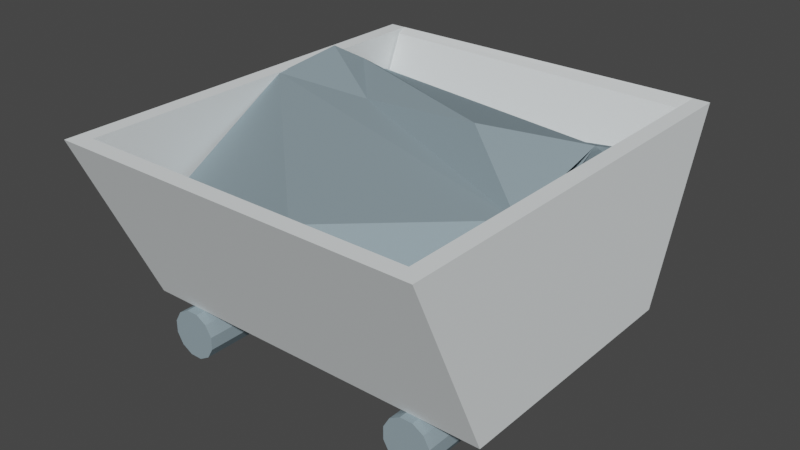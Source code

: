 # Source: minecart_coal.blend  (saved by Blender 3.3.6; exported with 4.5.12 LTS)
import bpy
from mathutils import Matrix  # noqa: F401  (used for matrix-valued properties, if any)

bpy.ops.wm.read_factory_settings(use_empty=True)
scene = bpy.context.scene
scene.name = 'Scene'

# ---- collections
col_collection = bpy.data.collections.new('Collection'); scene.collection.children.link(col_collection)

# ---- materials (node trees are filled in below, after node groups)
mat_mat15 = bpy.data.materials.new('mat15')
mat_mat15.use_transparent_shadow = False
mat_mat15.diffuse_color = (0.81, 0.85, 0.86, 1.0)
mat_mat15.roughness = 1.0
mat_mat17 = bpy.data.materials.new('mat17')
mat_mat17.use_transparent_shadow = False
mat_mat17.diffuse_color = (0.27, 0.35, 0.39, 1.0)
mat_mat17.roughness = 1.0

# ---- material node trees
mat_mat15.use_nodes = True; mat_mat15.node_tree.nodes.clear()
_N = mat_mat15.node_tree.nodes; _L = mat_mat15.node_tree.links
n0 = _N.new('ShaderNodeBsdfPrincipled'); n0.name = 'Principled BSDF'; n0.location = (1200, 0)
n0.distribution = 'GGX'
n0.subsurface_method = 'RANDOM_WALK_SKIN'
n0.inputs[0].default_value = (0.81, 0.85, 0.86, 1.0)
n0.inputs[2].default_value = 1.0
n0.inputs[3].default_value = 1.45
n0.inputs[13].default_value = 0.0
n0.inputs[27].default_value = (0.0, 0.0, 0.0, 1.0)
n0.inputs[28].default_value = 1.0
n1 = _N.new('ShaderNodeOutputMaterial'); n1.name = 'Material Output'; n1.location = (1500, 0)
_L.new(n0.outputs[0], n1.inputs[0])
n1.is_active_output = True
mat_mat17.use_nodes = True; mat_mat17.node_tree.nodes.clear()
_N = mat_mat17.node_tree.nodes; _L = mat_mat17.node_tree.links
n0 = _N.new('ShaderNodeBsdfPrincipled'); n0.name = 'Principled BSDF'; n0.location = (1200, 0)
n0.distribution = 'GGX'
n0.subsurface_method = 'RANDOM_WALK_SKIN'
n0.inputs[0].default_value = (0.27, 0.35, 0.39, 1.0)
n0.inputs[2].default_value = 1.0
n0.inputs[3].default_value = 1.45
n0.inputs[13].default_value = 0.0
n0.inputs[27].default_value = (0.0, 0.0, 0.0, 1.0)
n0.inputs[28].default_value = 1.0
n1 = _N.new('ShaderNodeOutputMaterial'); n1.name = 'Material Output'; n1.location = (1500, 0)
_L.new(n0.outputs[0], n1.inputs[0])
n1.is_active_output = True

# ---- world
world_world = bpy.data.worlds.new('World'); scene.world = world_world
world_world.use_nodes = True; world_world.node_tree.nodes.clear()
_N = world_world.node_tree.nodes; _L = world_world.node_tree.links
n0 = _N.new('ShaderNodeOutputWorld'); n0.name = 'World Output'; n0.location = (300, 300)
n1 = _N.new('ShaderNodeBackground'); n1.name = 'Background'; n1.location = (10, 300)
n1.inputs[0].default_value = (0.05088, 0.05088, 0.05088, 1.0)
_L.new(n1.outputs[0], n0.inputs[0])
n0.is_active_output = True
world_world.color = (0.05088, 0.05088, 0.05088)
world_world.use_sun_shadow = False
world_world.sun_shadow_jitter_overblur = 0.0

# ---- meshes
me_group665096267 = bpy.data.meshes.new('group665096267')
me_group665096267.from_pydata([(-0.1865, -0.05041, 0.1854), (-0.1865, -0.05041, 0.1654), (-0.1865, 0.1696, 0.2654), (-0.1865, 0.1696, 0.2854), (0.2235, -0.05041, 0.1854), (0.2235, 0.1696, 0.2854), (0.2235, 0.1696, 0.2654), (0.2235, -0.05041, 0.1654), (-0.1865, 0.1696, 0.2854), (-0.1865, -0.05041, 0.1854), (-0.2065, -0.05041, 0.1854), (-0.2065, 0.1696, 0.2854), (-0.1865, 0.1696, -0.2246), (-0.2065, 0.1696, -0.2246), (-0.2065, -0.05041, -0.1346), (-0.1865, -0.05041, -0.1346), (0.03327, 0.09538, -0.1753), (-0.1069, 0.1073, -0.1716), (0.2321, 0.07649, -0.1509), (0.1539, 0.03801, 0.01357), (-0.1463, 0.002543, -0.1358), (0.1559, 0.009653, 0.05081), (-0.1522, -0.01126, -0.1641), (0.1599, 0.008156, 0.09904), (-0.1815, -0.02203, -0.0718), (0.1438, 0.04833, 0.1284), (-0.1526, 0.03153, 0.0123), (0.2253, 0.06979, 0.2253), (-0.1732, 0.06309, 0.2152), (0.08559, 0.1605, 0.2622), (-0.1879, 0.1681, 0.002585), (0.2266, 0.1547, 0.1189), (-0.1844, 0.1791, -0.08868), (-0.06519, 0.1607, -0.01293), (-0.1567, 0.1636, -0.1101), (0.13, 0.2024, 0.05277), (-0.1993, 0.1206, -0.1928), (0.2184, 0.1768, -0.02617), (0.2232, 0.1157, -0.1835), (-0.1827, 0.004205, 0.2064), (0.2235, -0.05041, 0.1854), (0.2235, 0.1696, 0.2854), (0.2435, 0.1696, 0.2854), (0.2435, -0.05041, 0.1854), (0.2235, -0.05041, -0.1346), (0.2435, -0.05041, -0.1346), (0.2435, 0.1696, -0.2246), (0.2235, 0.1696, -0.2246), (0.1715, -0.05041, -0.1444), (0.1849, -0.05817, -0.1444), (0.1849, -0.05817, 0.1956), (0.1715, -0.05041, 0.1956), (0.1927, -0.07162, -0.1444), (0.1927, -0.07162, 0.1956), (0.1927, -0.08715, -0.1444), (0.1927, -0.08715, 0.1956), (0.1849, -0.1006, -0.1444), (0.1849, -0.1006, 0.1956), (0.1715, -0.1084, -0.1444), (0.1715, -0.1084, 0.1956), (0.1559, -0.1084, -0.1444), (0.1559, -0.1084, 0.1956), (0.1425, -0.1006, -0.1444), (0.1425, -0.1006, 0.1956), (0.1347, -0.08715, -0.1444), (0.1347, -0.08715, 0.1956), (0.1347, -0.07162, -0.1444), (0.1347, -0.07162, 0.1956), (0.1425, -0.05817, -0.1444), (0.1425, -0.05817, 0.1956), (0.1559, -0.05041, -0.1444), (0.1559, -0.05041, 0.1956), (0.2235, -0.05041, -0.1346), (0.2263, 0.1638, -0.2011), (0.2235, 0.1696, -0.2246), (-0.1865, -0.05041, -0.1346), (-0.1865, 0.1696, -0.2246), (-0.1836, 0.1652, -0.2105), (-0.1865, -0.05312, -0.1165), (0.2234, -0.05454, -0.1072), (-0.1361, -0.05041, -0.1427), (-0.1226, -0.05817, -0.1427), (-0.1226, -0.05817, 0.1973), (-0.1361, -0.05041, 0.1973), (-0.1148, -0.07162, -0.1427), (-0.1148, -0.07162, 0.1973), (-0.1148, -0.08715, -0.1427), (-0.1148, -0.08715, 0.1973), (-0.1226, -0.1006, -0.1427), (-0.1226, -0.1006, 0.1973), (-0.1361, -0.1084, -0.1427), (-0.1361, -0.1084, 0.1973), (-0.1516, -0.1084, -0.1427), (-0.1516, -0.1084, 0.1973), (-0.165, -0.1006, -0.1427), (-0.165, -0.1006, 0.1973), (-0.1728, -0.08715, -0.1427), (-0.1728, -0.08715, 0.1973), (-0.1728, -0.07162, -0.1427), (-0.1728, -0.07162, 0.1973), (-0.165, -0.05817, -0.1427), (-0.165, -0.05817, 0.1973), (-0.1516, -0.05041, -0.1427), (-0.1516, -0.05041, 0.1973), (0.2235, -0.05041, 0.1654), (-0.1865, -0.05041, 0.1654), (-0.1765, 0.01959, 0.1954), (0.2335, 0.01959, 0.1954), (0.2235, -0.05041, -0.1146), (0.2235, 0.01959, -0.1446), (-0.1865, 0.01959, -0.1446), (-0.1865, -0.05041, -0.1146)], [], [(2, 1, 0), (3, 2, 0), (6, 5, 4), (7, 6, 4), (7, 4, 0), (1, 7, 0), (6, 2, 3), (5, 6, 3), (5, 3, 0), (4, 5, 0), (6, 7, 1), (2, 6, 1), (10, 9, 8), (11, 10, 8), (14, 13, 12), (15, 14, 12), (15, 12, 8), (9, 15, 8), (14, 10, 11), (13, 14, 11), (13, 11, 8), (12, 13, 8), (14, 15, 9), (10, 14, 9), (18, 17, 16), (18, 19, 17), (19, 21, 20), (21, 23, 22), (23, 25, 24), (25, 27, 26), (27, 29, 28), (29, 31, 30), (33, 32, 30), (33, 35, 34), (35, 37, 36), (37, 38, 16), (16, 17, 36), (30, 31, 33), (27, 39, 26), (28, 39, 27), (26, 39, 28), (30, 28, 29), (26, 28, 30), (31, 29, 27), (31, 27, 25), (18, 38, 37), (19, 18, 37), (21, 19, 37), (23, 21, 37), (25, 23, 37), (35, 33, 31), (37, 35, 31), (25, 37, 31), (25, 26, 24), (24, 26, 30), (24, 30, 32), (23, 24, 22), (22, 24, 32), (34, 32, 33), (22, 32, 34), (21, 22, 20), (20, 22, 34), (36, 34, 35), (20, 34, 36), (19, 20, 17), (17, 20, 36), (16, 36, 37), (16, 38, 18), (42, 41, 40), (43, 42, 40), (46, 45, 44), (47, 46, 44), (47, 44, 40), (41, 47, 40), (46, 42, 43), (45, 46, 43), (45, 43, 40), (44, 45, 40), (46, 47, 41), (42, 46, 41), (50, 49, 48), (51, 50, 48), (53, 52, 49), (50, 53, 49), (55, 54, 52), (53, 55, 52), (57, 56, 54), (55, 57, 54), (59, 58, 56), (57, 59, 56), (61, 60, 58), (59, 61, 58), (63, 62, 60), (61, 63, 60), (65, 64, 62), (63, 65, 62), (67, 66, 64), (65, 67, 64), (69, 68, 66), (67, 69, 66), (71, 70, 68), (69, 71, 68), (51, 48, 70), (71, 51, 70), (68, 70, 48), (66, 68, 48), (64, 66, 48), (62, 64, 48), (60, 62, 48), (58, 60, 48), (56, 58, 48), (54, 56, 48), (52, 54, 48), (49, 52, 48), (50, 51, 71), (53, 50, 71), (55, 53, 71), (57, 55, 71), (59, 57, 71), (61, 59, 71), (63, 61, 71), (65, 63, 71), (67, 65, 71), (69, 67, 71), (74, 73, 72), (77, 76, 75), (78, 75, 72), (79, 78, 72), (77, 73, 74), (76, 77, 74), (76, 74, 72), (75, 76, 72), (77, 78, 79), (73, 77, 79), (73, 79, 72), (75, 78, 77), (82, 81, 80), (83, 82, 80), (85, 84, 81), (82, 85, 81), (87, 86, 84), (85, 87, 84), (89, 88, 86), (87, 89, 86), (91, 90, 88), (89, 91, 88), (93, 92, 90), (91, 93, 90), (95, 94, 92), (93, 95, 92), (97, 96, 94), (95, 97, 94), (99, 98, 96), (97, 99, 96), (101, 100, 98), (99, 101, 98), (103, 102, 100), (101, 103, 100), (83, 80, 102), (103, 83, 102), (100, 102, 80), (98, 100, 80), (96, 98, 80), (94, 96, 80), (92, 94, 80), (90, 92, 80), (88, 90, 80), (86, 88, 80), (84, 86, 80), (81, 84, 80), (82, 83, 103), (85, 82, 103), (87, 85, 103), (89, 87, 103), (91, 89, 103), (93, 91, 103), (95, 93, 103), (97, 95, 103), (99, 97, 103), (101, 99, 103), (106, 105, 104), (107, 106, 104), (110, 109, 108), (111, 110, 108), (111, 108, 104), (105, 111, 104), (110, 106, 107), (109, 110, 107), (108, 109, 104), (110, 111, 105), (109, 107, 104), (105, 106, 110)])
me_group665096267.polygons.foreach_set('material_index', [0, 0, 0, 0, 0, 0, 0, 0, 0, 0, 0, 0, 0, 0, 0, 0, 0, 0, 0, 0, 0, 0, 0, 0, 1, 1, 1, 1, 1, 1, 1, 1, 1, 1, 1, 1, 1, 1, 1, 1, 1, 1, 1, 1, 1, 1, 1, 1, 1, 1, 1, 1, 1, 1, 1, 1, 1, 1, 1, 1, 1, 1, 1, 1, 1, 1, 1, 1, 0, 0, 0, 0, 0, 0, 0, 0, 0, 0, 0, 0, 1, 1, 1, 1, 1, 1, 1, 1, 1, 1, 1, 1, 1, 1, 1, 1, 1, 1, 1, 1, 1, 1, 1, 1, 1, 1, 1, 1, 1, 1, 1, 1, 1, 1, 1, 1, 1, 1, 1, 1, 1, 1, 1, 1, 0, 0, 0, 0, 0, 0, 0, 0, 0, 0, 0, 0, 1, 1, 1, 1, 1, 1, 1, 1, 1, 1, 1, 1, 1, 1, 1, 1, 1, 1, 1, 1, 1, 1, 1, 1, 1, 1, 1, 1, 1, 1, 1, 1, 1, 1, 1, 1, 1, 1, 1, 1, 1, 1, 1, 1, 0, 0, 0, 0, 0, 0, 0, 0, 0, 0, 0, 0])
_uv = me_group665096267.uv_layers.new(name='UVMap')
_uv.uv.foreach_set('vector', [0.3974, 0.5668, 0.4078, 0.5608, 0.407, 0.5602, 0.3966, 0.5662, 0.3974, 0.5668, 0.407, 0.5602, 0.6026, 0.5668, 0.6034, 0.5662, 0.593, 0.5602, 0.5922, 0.5608, 0.6026, 0.5668, 0.593, 0.5602, 0.5294, 0.4644, 0.5304, 0.4641, 0.5235, 0.4448, 0.5225, 0.4451, 0.5294, 0.4644, 0.5235, 0.4448, 0.4659, 0.4627, 0.4728, 0.4434, 0.4718, 0.4431, 0.4649, 0.4624, 0.4659, 0.4627, 0.4718, 0.4431, 0.6242, 0.5135, 0.6302, 0.4939, 0.6187, 0.4903, 0.6127, 0.5099, 0.6242, 0.5135, 0.6187, 0.4903, 0.3762, 0.5134, 0.3877, 0.5098, 0.3817, 0.4902, 0.3702, 0.4938, 0.3762, 0.5134, 0.3817, 0.4902, 0.619, 0.4894, 0.6187, 0.4903, 0.6302, 0.4939, 0.6305, 0.4929, 0.619, 0.4894, 0.6302, 0.4939, 0.403, 0.5054, 0.3928, 0.5115, 0.3934, 0.5124, 0.4036, 0.5063, 0.403, 0.5054, 0.3934, 0.5124, 0.58, 0.5695, 0.5827, 0.581, 0.6034, 0.5662, 0.593, 0.5602, 0.58, 0.5695, 0.6034, 0.5662, 0.42, 0.5695, 0.407, 0.5602, 0.3966, 0.5662, 0.4173, 0.581, 0.42, 0.5695, 0.3966, 0.5662, 0.4962, 0.4507, 0.4721, 0.4421, 0.4718, 0.4431, 0.4958, 0.4517, 0.4962, 0.4507, 0.4718, 0.4431, 0.5081, 0.4492, 0.5084, 0.4501, 0.5235, 0.4448, 0.5231, 0.4438, 0.5081, 0.4492, 0.5235, 0.4448, 0.5027, 0.4636, 0.4952, 0.4483, 0.4978, 0.4549, 0.4815, 0.4744, 0.4873, 0.4672, 0.4727, 0.4598, 0.4714, 0.5329, 0.4735, 0.5318, 0.459, 0.5215, 0.5224, 0.4741, 0.5247, 0.4735, 0.507, 0.4632, 0.6082, 0.4794, 0.6108, 0.479, 0.6045, 0.4606, 0.5552, 0.455, 0.5609, 0.4579, 0.5462, 0.4419, 0.6186, 0.5131, 0.6254, 0.5079, 0.6242, 0.4939, 0.469, 0.4523, 0.4734, 0.4614, 0.4859, 0.4438, 0.5033, 0.4505, 0.5092, 0.4466, 0.505, 0.4446, 0.5071, 0.5016, 0.5006, 0.5098, 0.5134, 0.4992, 0.4377, 0.4602, 0.441, 0.4653, 0.4534, 0.4463, 0.4327, 0.4776, 0.441, 0.479, 0.4424, 0.4696, 0.4786, 0.4627, 0.4756, 0.4563, 0.4725, 0.4527, 0.4784, 0.4403, 0.4664, 0.4582, 0.4772, 0.4464, 0.5262, 0.4847, 0.5182, 0.4656, 0.5096, 0.4706, 0.6212, 0.5073, 0.6187, 0.5057, 0.6134, 0.5257, 0.4117, 0.5577, 0.4046, 0.5508, 0.4025, 0.5529, 0.5205, 0.5152, 0.5096, 0.5103, 0.5032, 0.5227, 0.3839, 0.5261, 0.3775, 0.518, 0.378, 0.5299, 0.584, 0.4627, 0.5851, 0.4527, 0.5787, 0.4583, 0.501, 0.5722, 0.5065, 0.5682, 0.5008, 0.5654, 0.5966, 0.561, 0.5969, 0.5636, 0.6046, 0.5601, 0.5966, 0.5428, 0.5915, 0.5506, 0.5995, 0.5502, 0.5058, 0.5759, 0.5039, 0.5773, 0.5024, 0.585, 0.5574, 0.5727, 0.5551, 0.5735, 0.5544, 0.5832, 0.6162, 0.518, 0.6136, 0.5183, 0.6171, 0.5287, 0.5713, 0.553, 0.5769, 0.544, 0.5654, 0.5552, 0.5185, 0.435, 0.5175, 0.429, 0.5118, 0.4318, 0.5427, 0.5579, 0.5372, 0.5671, 0.5441, 0.5645, 0.5935, 0.461, 0.5882, 0.446, 0.5833, 0.4445, 0.5371, 0.6064, 0.5341, 0.6106, 0.5378, 0.6166, 0.4102, 0.5623, 0.4013, 0.5673, 0.4045, 0.5706, 0.5218, 0.4779, 0.5079, 0.4648, 0.5041, 0.4678, 0.3933, 0.5337, 0.3909, 0.5294, 0.3832, 0.5359, 0.4639, 0.4159, 0.463, 0.4141, 0.4582, 0.4193, 0.3879, 0.5036, 0.3776, 0.5052, 0.3791, 0.5064, 0.4231, 0.4467, 0.4344, 0.4316, 0.4328, 0.4318, 0.5384, 0.6038, 0.5369, 0.6035, 0.5414, 0.6114, 0.4241, 0.4377, 0.4193, 0.4396, 0.4109, 0.4539, 0.5567, 0.5958, 0.5601, 0.6032, 0.563, 0.599, 0.4423, 0.5543, 0.431, 0.5418, 0.4278, 0.5467, 0.4042, 0.5242, 0.4079, 0.5196, 0.4009, 0.5208, 0.415, 0.4588, 0.4147, 0.447, 0.4067, 0.4682, 0.4238, 0.5114, 0.4278, 0.52, 0.4303, 0.5191, 0.6239, 0.5144, 0.6242, 0.5135, 0.6127, 0.5099, 0.6124, 0.5109, 0.6239, 0.5144, 0.6127, 0.5099, 0.4044, 0.5308, 0.4146, 0.5247, 0.4141, 0.5239, 0.4039, 0.53, 0.4044, 0.5308, 0.4141, 0.5239, 0.4173, 0.581, 0.42, 0.5695, 0.407, 0.5602, 0.3966, 0.5662, 0.4173, 0.581, 0.407, 0.5602, 0.5827, 0.581, 0.6034, 0.5662, 0.593, 0.5602, 0.58, 0.5695, 0.5827, 0.581, 0.593, 0.5602, 0.5156, 0.4704, 0.5307, 0.465, 0.5304, 0.4641, 0.5153, 0.4695, 0.5156, 0.4704, 0.5304, 0.4641, 0.4886, 0.4719, 0.4889, 0.471, 0.4649, 0.4624, 0.4646, 0.4633, 0.4886, 0.4719, 0.4649, 0.4624, 0.5012, 0.4158, 0.5159, 0.4243, 0.5163, 0.4237, 0.5016, 0.4151, 0.5012, 0.4158, 0.5163, 0.4237, 0.5915, 0.4409, 0.5947, 0.4576, 0.5954, 0.4575, 0.5923, 0.4408, 0.5915, 0.4409, 0.5954, 0.4575, 0.5923, 0.5584, 0.5785, 0.5683, 0.579, 0.5689, 0.5928, 0.559, 0.5923, 0.5584, 0.579, 0.5689, 0.565, 0.5546, 0.5492, 0.5607, 0.5494, 0.5614, 0.5653, 0.5554, 0.565, 0.5546, 0.5494, 0.5614, 0.5476, 0.5135, 0.5314, 0.5187, 0.5316, 0.5194, 0.5478, 0.5142, 0.5476, 0.5135, 0.5316, 0.5194, 0.5297, 0.4607, 0.5137, 0.4664, 0.514, 0.4672, 0.53, 0.4615, 0.5297, 0.4607, 0.514, 0.4672, 0.4984, 0.4151, 0.4837, 0.4237, 0.4841, 0.4243, 0.4988, 0.4158, 0.4984, 0.4151, 0.4841, 0.4243, 0.4077, 0.4408, 0.4046, 0.4575, 0.4053, 0.4576, 0.4085, 0.4409, 0.4077, 0.4408, 0.4053, 0.4576, 0.4072, 0.559, 0.421, 0.5689, 0.4215, 0.5683, 0.4077, 0.5584, 0.4072, 0.559, 0.4215, 0.5683, 0.4347, 0.5554, 0.4506, 0.5614, 0.4508, 0.5607, 0.435, 0.5546, 0.4347, 0.5554, 0.4508, 0.5607, 0.4522, 0.5142, 0.4684, 0.5194, 0.4686, 0.5187, 0.4524, 0.5135, 0.4522, 0.5142, 0.4686, 0.5187, 0.47, 0.4615, 0.486, 0.4672, 0.4863, 0.4664, 0.4703, 0.4607, 0.47, 0.4615, 0.4863, 0.4664, 0.3958, 0.5211, 0.3958, 0.5219, 0.3961, 0.5226, 0.3963, 0.5205, 0.3958, 0.5211, 0.3961, 0.5226, 0.397, 0.5202, 0.3963, 0.5205, 0.3961, 0.5226, 0.3977, 0.5202, 0.397, 0.5202, 0.3961, 0.5226, 0.3984, 0.5206, 0.3977, 0.5202, 0.3961, 0.5226, 0.3987, 0.5213, 0.3984, 0.5206, 0.3961, 0.5226, 0.3987, 0.5221, 0.3987, 0.5213, 0.3961, 0.5226, 0.3983, 0.5227, 0.3987, 0.5221, 0.3961, 0.5226, 0.3976, 0.5231, 0.3983, 0.5227, 0.3961, 0.5226, 0.3968, 0.523, 0.3976, 0.5231, 0.3961, 0.5226, 0.6032, 0.523, 0.6039, 0.5226, 0.6042, 0.5219, 0.6024, 0.5231, 0.6032, 0.523, 0.6042, 0.5219, 0.6017, 0.5227, 0.6024, 0.5231, 0.6042, 0.5219, 0.6013, 0.5221, 0.6017, 0.5227, 0.6042, 0.5219, 0.6013, 0.5213, 0.6013, 0.5221, 0.6042, 0.5219, 0.6016, 0.5206, 0.6013, 0.5213, 0.6042, 0.5219, 0.6023, 0.5202, 0.6016, 0.5206, 0.6042, 0.5219, 0.603, 0.5202, 0.6023, 0.5202, 0.6042, 0.5219, 0.6037, 0.5205, 0.603, 0.5202, 0.6042, 0.5219, 0.6042, 0.5211, 0.6037, 0.5205, 0.6042, 0.5219, 0.5573, 0.5982, 0.5583, 0.5975, 0.5573, 0.5863, 0.4694, 0.6049, 0.47, 0.6052, 0.4678, 0.5935, 0.4919, 0.4555, 0.491, 0.4559, 0.4991, 0.4747, 0.5004, 0.4742, 0.4919, 0.4555, 0.4991, 0.4747, 0.5247, 0.4633, 0.5156, 0.4817, 0.5168, 0.482, 0.5323, 0.4667, 0.5316, 0.4665, 0.5233, 0.4851, 0.3934, 0.5124, 0.4039, 0.53, 0.4141, 0.5239, 0.4036, 0.5063, 0.3934, 0.5124, 0.4141, 0.5239, 0.6045, 0.5131, 0.5944, 0.5068, 0.5836, 0.5243, 0.5937, 0.5305, 0.6045, 0.5131, 0.5836, 0.5243, 0.5824, 0.5808, 0.58, 0.5692, 0.579, 0.5701, 0.4221, 0.5707, 0.4214, 0.57, 0.4191, 0.5817, 0.5078, 0.4042, 0.5225, 0.4128, 0.5229, 0.4121, 0.5082, 0.4036, 0.5078, 0.4042, 0.5229, 0.4121, 0.5991, 0.4394, 0.6022, 0.4561, 0.603, 0.456, 0.5998, 0.4393, 0.5991, 0.4394, 0.603, 0.456, 0.5924, 0.5583, 0.5786, 0.5682, 0.579, 0.5688, 0.5929, 0.559, 0.5924, 0.5583, 0.579, 0.5688, 0.5624, 0.5474, 0.5465, 0.5535, 0.5468, 0.5542, 0.5626, 0.5481, 0.5624, 0.5474, 0.5468, 0.5542, 0.5436, 0.5008, 0.5274, 0.506, 0.5276, 0.5067, 0.5438, 0.5015, 0.5436, 0.5008, 0.5276, 0.5067, 0.5246, 0.4462, 0.5086, 0.4519, 0.5089, 0.4527, 0.5249, 0.4469, 0.5246, 0.4462, 0.5089, 0.4527, 0.4918, 0.4036, 0.4771, 0.4121, 0.4775, 0.4128, 0.4922, 0.4042, 0.4918, 0.4036, 0.4775, 0.4128, 0.4002, 0.4393, 0.397, 0.456, 0.3978, 0.4561, 0.4009, 0.4394, 0.4002, 0.4393, 0.3978, 0.4561, 0.4071, 0.559, 0.421, 0.5688, 0.4214, 0.5682, 0.4076, 0.5583, 0.4071, 0.559, 0.4214, 0.5682, 0.4374, 0.5481, 0.4532, 0.5542, 0.4535, 0.5535, 0.4376, 0.5474, 0.4374, 0.5481, 0.4535, 0.5535, 0.4562, 0.5015, 0.4724, 0.5067, 0.4726, 0.506, 0.4564, 0.5008, 0.4562, 0.5015, 0.4726, 0.506, 0.4751, 0.4469, 0.4911, 0.4527, 0.4914, 0.4519, 0.4754, 0.4462, 0.4751, 0.4469, 0.4914, 0.4519, 0.389, 0.5074, 0.3889, 0.5082, 0.3893, 0.5089, 0.3894, 0.5067, 0.389, 0.5074, 0.3893, 0.5089, 0.3901, 0.5064, 0.3894, 0.5067, 0.3893, 0.5089, 0.3909, 0.5064, 0.3901, 0.5064, 0.3893, 0.5089, 0.3915, 0.5069, 0.3909, 0.5064, 0.3893, 0.5089, 0.3919, 0.5076, 0.3915, 0.5069, 0.3893, 0.5089, 0.3918, 0.5083, 0.3919, 0.5076, 0.3893, 0.5089, 0.3914, 0.509, 0.3918, 0.5083, 0.3893, 0.5089, 0.3907, 0.5093, 0.3914, 0.509, 0.3893, 0.5089, 0.3899, 0.5093, 0.3907, 0.5093, 0.3893, 0.5089, 0.6101, 0.5093, 0.6107, 0.5089, 0.6111, 0.5082, 0.6093, 0.5093, 0.6101, 0.5093, 0.6111, 0.5082, 0.6086, 0.509, 0.6093, 0.5093, 0.6111, 0.5082, 0.6082, 0.5083, 0.6086, 0.509, 0.6111, 0.5082, 0.6081, 0.5076, 0.6082, 0.5083, 0.6111, 0.5082, 0.6085, 0.5069, 0.6081, 0.5076, 0.6111, 0.5082, 0.6091, 0.5064, 0.6085, 0.5069, 0.6111, 0.5082, 0.6099, 0.5064, 0.6091, 0.5064, 0.6111, 0.5082, 0.6106, 0.5067, 0.6099, 0.5064, 0.6111, 0.5082, 0.611, 0.5074, 0.6106, 0.5067, 0.6111, 0.5082, 0.622, 0.4931, 0.6185, 0.4915, 0.6123, 0.511, 0.6158, 0.5126, 0.622, 0.4931, 0.6123, 0.511, 0.4015, 0.5077, 0.4121, 0.5252, 0.4153, 0.5233, 0.4048, 0.5057, 0.4015, 0.5077, 0.4153, 0.5233, 0.5094, 0.4498, 0.5163, 0.4691, 0.5294, 0.4644, 0.5225, 0.4451, 0.5094, 0.4498, 0.5294, 0.4644, 0.4921, 0.4503, 0.4759, 0.4451, 0.469, 0.4644, 0.4852, 0.4696, 0.4921, 0.4503, 0.469, 0.4644, 0.5808, 0.5689, 0.5816, 0.5726, 0.5922, 0.5608, 0.4184, 0.5726, 0.4192, 0.5689, 0.4078, 0.5608, 0.5683, 0.5799, 0.5834, 0.572, 0.5804, 0.5696, 0.4214, 0.5675, 0.4184, 0.57, 0.4334, 0.5779])
me_group665096267.materials.append(mat_mat15)
me_group665096267.materials.append(mat_mat17)
me_group665096267.update()
me_group665096267.normals_split_custom_set([tuple(v) for v in zip(*[iter([-1.0, -1.058e-06, 0.0, -1.0, -1.058e-06, 0.0, -1.0, -1.058e-06, 0.0, -1.0, 0.0, 0.0, -1.0, 0.0, 0.0, -1.0, 0.0, 0.0, 1.0, -8.467e-07, 4.47e-06, 1.0, -8.467e-07, 4.47e-06, 1.0, -8.467e-07, 4.47e-06, 1.0, 8.467e-07, 0.0, 1.0, 8.467e-07, 0.0, 1.0, 8.467e-07, 0.0, 5.633e-07, -1.0, 0.0, 5.633e-07, -1.0, 0.0, 5.633e-07, -1.0, 0.0, 5.633e-07, -1.0, 0.0, 5.633e-07, -1.0, 0.0, 5.633e-07, -1.0, 0.0, -5.088e-07, 1.0, 0.0, -5.088e-07, 1.0, 0.0, -5.088e-07, 1.0, 0.0, -5.088e-07, 1.0, 0.0, -5.088e-07, 1.0, 0.0, -5.088e-07, 1.0, 0.0, 3.008e-07, -0.4138, 0.9104, 3.008e-07, -0.4138, 0.9104, 3.008e-07, -0.4138, 0.9104, 6.016e-07, -0.4138, 0.9104, 6.016e-07, -0.4138, 0.9104, 6.016e-07, -0.4138, 0.9104, -7.329e-07, 0.4138, -0.9104, -7.329e-07, 0.4138, -0.9104, -7.329e-07, 0.4138, -0.9104, -4.512e-07, 0.4138, -0.9104, -4.512e-07, 0.4138, -0.9104, -4.512e-07, 0.4138, -0.9104, 4.625e-06, -0.4138, 0.9104, 4.625e-06, -0.4138, 0.9104, 4.625e-06, -0.4138, 0.9104, 4.625e-06, -0.4138, 0.9104, 4.625e-06, -0.4138, 0.9104, 4.625e-06, -0.4138, 0.9104, 0.0, -0.3786, -0.9255, 0.0, -0.3786, -0.9255, 0.0, -0.3786, -0.9255, 0.0, -0.3786, -0.9255, 0.0, -0.3786, -0.9255, 0.0, -0.3786, -0.9255, 1.0, 1.328e-07, 0.0, 1.0, 1.328e-07, 0.0, 1.0, 1.328e-07, 0.0, 1.0, 0.0, 0.0, 1.0, 0.0, 0.0, 1.0, 0.0, 0.0, -1.0, -3.175e-07, 0.0, -1.0, -3.175e-07, 0.0, -1.0, -3.175e-07, 0.0, -1.0, -6.64e-07, 0.0, -1.0, -6.64e-07, 0.0, -1.0, -6.64e-07, 0.0, 0.0, 1.0, 0.0, 0.0, 1.0, 0.0, 0.0, 1.0, 0.0, 0.0, 1.0, 0.0, 0.0, 1.0, 0.0, 0.0, 1.0, 0.0, 0.0, -1.0, 0.0, 0.0, -1.0, 0.0, 0.0, -1.0, 0.0, 0.0, -1.0, 0.0, 0.0, -1.0, 0.0, 0.0, -1.0, 0.0, -0.08602, -0.9939, -0.06866, -0.08602, -0.9939, -0.06866, -0.08602, -0.9939, -0.06866, -0.07157, -0.9631, -0.2594, -0.07157, -0.9631, -0.2594, -0.07157, -0.9631, -0.2594, 0.3725, -0.7282, -0.5753, 0.3725, -0.7282, -0.5753, 0.3725, -0.7282, -0.5753, 0.09444, -0.9948, -0.0386, 0.09444, -0.9948, -0.0386, 0.09444, -0.9948, -0.0386, -0.299, -0.6376, 0.71, -0.299, -0.6376, 0.71, -0.299, -0.6376, 0.71, -0.04335, -0.9671, 0.2507, -0.04335, -0.9671, 0.2507, -0.04335, -0.9671, 0.2507, -0.01648, -0.3989, 0.9168, -0.01648, -0.3989, 0.9168, -0.01648, -0.3989, 0.9168, 0.03434, 0.9994, -0.006649, 0.03434, 0.9994, -0.006649, 0.03434, 0.9994, -0.006649, 0.07534, 0.9896, 0.1223, 0.07534, 0.9896, 0.1223, 0.07534, 0.9896, 0.1223, -0.2959, 0.9051, 0.3054, -0.2959, 0.9051, 0.3054, -0.2959, 0.9051, 0.3054, -0.003401, 0.9502, -0.3117, -0.003401, 0.9502, -0.3117, -0.003401, 0.9502, -0.3117, -0.1148, 0.9249, -0.3624, -0.1148, 0.9249, -0.3624, -0.1148, 0.9249, -0.3624, -0.08806, -0.9698, -0.2276, -0.08806, -0.9698, -0.2276, -0.08806, -0.9698, -0.2276, 0.05161, 0.9963, -0.06855, 0.05161, 0.9963, -0.06855, 0.05161, 0.9963, -0.06855, 0.1628, -0.9802, -0.1128, 0.1628, -0.9802, -0.1128, 0.1628, -0.9802, -0.1128, -0.02261, -0.1438, 0.9893, -0.02261, -0.1438, 0.9893, -0.02261, -0.1438, 0.9893, -0.9761, 0.1769, -0.1264, -0.9761, 0.1769, -0.1264, -0.9761, 0.1769, -0.1264, -0.3854, 0.8164, 0.4301, -0.3854, 0.8164, 0.4301, -0.3854, 0.8164, 0.4301, -0.9656, -0.2535, -0.05836, -0.9656, -0.2535, -0.05836, -0.9656, -0.2535, -0.05836, 0.5572, 0.6456, 0.5222, 0.5572, 0.6456, 0.5222, 0.5572, 0.6456, 0.5222, 0.6852, -0.5735, -0.4489, 0.6852, -0.5735, -0.4489, 0.6852, -0.5735, -0.4489, 0.9814, 0.1872, -0.04218, 0.9814, 0.1872, -0.04218, 0.9814, 0.1872, -0.04218, 0.8843, -0.3114, 0.3479, 0.8843, -0.3114, 0.3479, 0.8843, -0.3114, 0.3479, 0.7778, -0.4783, -0.4077, 0.7778, -0.4783, -0.4077, 0.7778, -0.4783, -0.4077, 0.9194, -0.3835, -0.08708, 0.9194, -0.3835, -0.08708, 0.9194, -0.3835, -0.08708, 0.8917, 0.02628, 0.4518, 0.8917, 0.02628, 0.4518, 0.8917, 0.02628, 0.4518, -0.3684, 0.4103, 0.8342, -0.3684, 0.4103, 0.8342, -0.3684, 0.4103, 0.8342, 0.3728, 0.9202, 0.119, 0.3728, 0.9202, 0.119, 0.3728, 0.9202, 0.119, 0.7754, -0.6161, -0.1382, 0.7754, -0.6161, -0.1382, 0.7754, -0.6161, -0.1382, -0.1783, -0.8011, 0.5713, -0.1783, -0.8011, 0.5713, -0.1783, -0.8011, 0.5713, -0.882, -0.1973, 0.4279, -0.882, -0.1973, 0.4279, -0.882, -0.1973, 0.4279, -0.999, -0.01792, -0.04095, -0.999, -0.01792, -0.04095, -0.999, -0.01792, -0.04095, 0.1253, -0.9892, -0.07566, 0.1253, -0.9892, -0.07566, 0.1253, -0.9892, -0.07566, -0.9511, -0.0395, -0.3064, -0.9511, -0.0395, -0.3064, -0.9511, -0.0395, -0.3064, 0.3091, 0.9136, -0.264, 0.3091, 0.9136, -0.264, 0.3091, 0.9136, -0.264, -0.5061, 0.2422, -0.8278, -0.5061, 0.2422, -0.8278, -0.5061, 0.2422, -0.8278, 0.2692, 0.8417, -0.468, 0.2692, 0.8417, -0.468, 0.2692, 0.8417, -0.468, 0.9625, 0.1024, -0.2511, 0.9625, 0.1024, -0.2511, 0.9625, 0.1024, -0.2511, 0.1875, 0.8288, -0.5272, 0.1875, 0.8288, -0.5272, 0.1875, 0.8288, -0.5272, -0.8501, -0.1362, 0.5087, -0.8501, -0.1362, 0.5087, -0.8501, -0.1362, 0.5087, 0.442, -0.4344, -0.7848, 0.442, -0.4344, -0.7848, 0.442, -0.4344, -0.7848, 0.156, -0.3715, -0.9152, 0.156, -0.3715, -0.9152, 0.156, -0.3715, -0.9152, 0.131, 0.7927, -0.5954, 0.131, 0.7927, -0.5954, 0.131, 0.7927, -0.5954, 0.03437, -0.6335, -0.773, 0.03437, -0.6335, -0.773, 0.03437, -0.6335, -0.773, 0.0, -0.4138, 0.9104, 0.0, -0.4138, 0.9104, 0.0, -0.4138, 0.9104, 0.0, -0.4138, 0.9104, 0.0, -0.4138, 0.9104, 0.0, -0.4138, 0.9104, 0.0, -0.3786, -0.9255, 0.0, -0.3786, -0.9255, 0.0, -0.3786, -0.9255, 0.0, -0.3786, -0.9255, 0.0, -0.3786, -0.9255, 0.0, -0.3786, -0.9255, -1.0, 1.905e-06, -3.26e-07, -1.0, 1.905e-06, -3.26e-07, -1.0, 1.905e-06, -3.26e-07, -1.0, 2.656e-06, -1.753e-07, -1.0, 2.656e-06, -1.753e-07, -1.0, 2.656e-06, -1.753e-07, 1.0, -2.424e-06, 2.045e-07, 1.0, -2.424e-06, 2.045e-07, 1.0, -2.424e-06, 2.045e-07, 1.0, -1.693e-06, 6.519e-07, 1.0, -1.693e-06, 6.519e-07, 1.0, -1.693e-06, 6.519e-07, 0.0, -1.0, 0.0, 0.0, -1.0, 0.0, 0.0, -1.0, 0.0, 0.0, -1.0, 0.0, 0.0, -1.0, 0.0, 0.0, -1.0, 0.0, 0.0, 1.0, 5.653e-09, 0.0, 1.0, 5.653e-09, 0.0, 1.0, 5.653e-09, 0.0, 1.0, 0.0, 0.0, 1.0, 0.0, 0.0, 1.0, 0.0, 0.5, 0.866, -3.307e-07, 0.5, 0.866, -3.307e-07, 0.5, 0.866, -3.307e-07, 0.5, 0.866, -1.102e-06, 0.5, 0.866, -1.102e-06, 0.5, 0.866, -1.102e-06, 0.866, 0.5, 5.733e-07, 0.866, 0.5, 5.733e-07, 0.866, 0.5, 5.733e-07, 0.866, 0.5, 8.158e-07, 0.866, 0.5, 8.158e-07, 0.866, 0.5, 8.158e-07, 1.0, 0.0, 1.183e-06, 1.0, 0.0, 1.183e-06, 1.0, 0.0, 1.183e-06, 1.0, 8.467e-06, 1.49e-06, 1.0, 8.467e-06, 1.49e-06, 1.0, 8.467e-06, 1.49e-06, 0.866, -0.5, 2.271e-06, 0.866, -0.5, 2.271e-06, 0.866, -0.5, 2.271e-06, 0.866, -0.5, 1.72e-06, 0.866, -0.5, 1.72e-06, 0.866, -0.5, 1.72e-06, 0.5, -0.866, 2.514e-06, 0.5, -0.866, 2.514e-06, 0.5, -0.866, 2.514e-06, 0.5, -0.866, 2.558e-06, 0.5, -0.866, 2.558e-06, 0.5, -0.866, 2.558e-06, 0.0, -1.0, 2.073e-06, 0.0, -1.0, 2.073e-06, 0.0, -1.0, 2.073e-06, 0.0, -1.0, 2.028e-06, 0.0, -1.0, 2.028e-06, 0.0, -1.0, 2.028e-06, -0.5, -0.866, 4.851e-07, -0.5, -0.866, 4.851e-07, -0.5, -0.866, 4.851e-07, -0.5, -0.866, 8.82e-07, -0.5, -0.866, 8.82e-07, -0.5, -0.866, 8.82e-07, -0.866, -0.5, -5.512e-07, -0.866, -0.5, -5.512e-07, -0.866, -0.5, -5.512e-07, -0.866, -0.5, -5.733e-07, -0.866, -0.5, -5.733e-07, -0.866, -0.5, -5.733e-07, -1.0, 0.0, -1.446e-06, -1.0, 0.0, -1.446e-06, -1.0, 0.0, -1.446e-06, -1.0, 0.0, -1.446e-06, -1.0, 0.0, -1.446e-06, -1.0, 0.0, -1.446e-06, -0.866, 0.5, -2.602e-06, -0.866, 0.5, -2.602e-06, -0.866, 0.5, -2.602e-06, -0.866, 0.5, -1.94e-06, -0.866, 0.5, -1.94e-06, -0.866, 0.5, -1.94e-06, -0.5, 0.866, -2.536e-06, -0.5, 0.866, -2.536e-06, -0.5, 0.866, -2.536e-06, -0.5, 0.866, -2.734e-06, -0.5, 0.866, -2.734e-06, -0.5, 0.866, -2.734e-06, 0.0, 1.0, -2.073e-06, 0.0, 1.0, -2.073e-06, 0.0, 1.0, -2.073e-06, 0.0, 1.0, -2.117e-06, 0.0, 1.0, -2.117e-06, 0.0, 1.0, -2.117e-06, 0.0, 0.0, -1.0, 0.0, 0.0, -1.0, 0.0, 0.0, -1.0, 0.0, 0.0, -1.0, 0.0, 0.0, -1.0, 0.0, 0.0, -1.0, 0.0, 0.0, -1.0, 0.0, 0.0, -1.0, 0.0, 0.0, -1.0, 5.974e-06, -4.917e-06, -1.0, 5.974e-06, -4.917e-06, -1.0, 5.974e-06, -4.917e-06, -1.0, -1.035e-06, -1.559e-06, -1.0, -1.035e-06, -1.559e-06, -1.0, -1.035e-06, -1.559e-06, -1.0, 0.0, -1.8e-06, -1.0, 0.0, -1.8e-06, -1.0, 0.0, -1.8e-06, -1.0, 0.0, -1.8e-06, -1.0, 0.0, -1.8e-06, -1.0, 0.0, -1.8e-06, -1.0, 1.632e-06, -1.419e-06, -1.0, 1.632e-06, -1.419e-06, -1.0, 1.632e-06, -1.419e-06, -1.0, 2.827e-06, 0.0, -1.0, 2.827e-06, 0.0, -1.0, 2.827e-06, 0.0, -1.0, 1.159e-05, 6.717e-06, -1.0, 1.159e-05, 6.717e-06, -1.0, 1.159e-05, 6.717e-06, -1.0, 0.0, 0.0, 1.0, 0.0, 0.0, 1.0, 0.0, 0.0, 1.0, 2.12e-06, 7.865e-06, 1.0, 2.12e-06, 7.865e-06, 1.0, 2.12e-06, 7.865e-06, 1.0, -1.632e-06, -1.868e-11, 1.0, -1.632e-06, -1.868e-11, 1.0, -1.632e-06, -1.868e-11, 1.0, -3.585e-06, 8.907e-07, 1.0, -3.585e-06, 8.907e-07, 1.0, -3.585e-06, 8.907e-07, 1.0, 0.0, 1.336e-06, 1.0, 0.0, 1.336e-06, 1.0, 0.0, 1.336e-06, 1.0, 0.0, 1.543e-06, 1.0, 0.0, 1.543e-06, 1.0, 0.0, 1.543e-06, 1.0, -4.78e-06, 1.543e-06, 1.0, -4.78e-06, 1.543e-06, 1.0, -4.78e-06, 1.543e-06, 1.0, 0.0, 0.0, 1.0, 0.0, 0.0, 1.0, 0.0, 0.0, 1.0, 0.0, 0.0, 1.0, 0.0, 0.0, 1.0, 0.0, 0.0, 1.0, -2.317e-05, 1.835e-05, 1.0, -2.317e-05, 1.835e-05, 1.0, -2.317e-05, 1.835e-05, 1.0, 0.9897, -0.05425, -0.1326, 0.9897, -0.05425, -0.1326, 0.9897, -0.05425, -0.1326, -0.9684, 0.09438, 0.2307, -0.9684, 0.09438, 0.2307, -0.9684, 0.09438, 0.2307, -1.127e-06, -0.9889, -0.1488, -1.127e-06, -0.9889, -0.1488, -1.127e-06, -0.9889, -0.1488, 1.698e-06, -0.9889, -0.1487, 1.698e-06, -0.9889, -0.1487, 1.698e-06, -0.9889, -0.1487, -0.002127, 0.971, 0.2389, -0.002127, 0.971, 0.2389, -0.002127, 0.971, 0.2389, 1.092e-06, 0.9554, 0.2953, 1.092e-06, 0.9554, 0.2953, 1.092e-06, 0.9554, 0.2953, -3.058e-07, -0.3786, -0.9255, -3.058e-07, -0.3786, -0.9255, -3.058e-07, -0.3786, -0.9255, -4.587e-07, -0.3786, -0.9255, -4.587e-07, -0.3786, -0.9255, -4.587e-07, -0.3786, -0.9255, -0.01966, 0.3952, 0.9184, -0.01966, 0.3952, 0.9184, -0.01966, 0.3952, 0.9184, -0.01966, 0.3952, 0.9184, -0.01966, 0.3952, 0.9184, -0.01966, 0.3952, 0.9184, 0.9999, -0.01315, 0.0003063, 0.9999, -0.01315, 0.0003063, 0.9999, -0.01315, 0.0003063, -0.9999, 0.0154, 0.004923, -0.9999, 0.0154, 0.004923, -0.9999, 0.0154, 0.004923, 0.5, 0.866, 2.249e-06, 0.5, 0.866, 2.249e-06, 0.5, 0.866, 2.249e-06, 0.5, 0.866, 2.69e-06, 0.5, 0.866, 2.69e-06, 0.5, 0.866, 2.69e-06, 0.866, 0.5, 2.602e-06, 0.866, 0.5, 2.602e-06, 0.866, 0.5, 2.602e-06, 0.866, 0.5, 2.469e-06, 0.866, 0.5, 2.469e-06, 0.866, 0.5, 2.469e-06, 1.0, 7.056e-06, 2.06e-06, 1.0, 7.056e-06, 2.06e-06, 1.0, 7.056e-06, 2.06e-06, 1.0, 0.0, 1.775e-06, 1.0, 0.0, 1.775e-06, 1.0, 0.0, 1.775e-06, 0.866, -0.5, 4.851e-07, 0.866, -0.5, 4.851e-07, 0.866, -0.5, 4.851e-07, 0.866, -0.5, 7.276e-07, 0.866, -0.5, 7.276e-07, 0.866, -0.5, 7.276e-07, 0.5, -0.866, -7.056e-07, 0.5, -0.866, -7.056e-07, 0.5, -0.866, -7.056e-07, 0.5, -0.866, -9.26e-07, 0.5, -0.866, -9.26e-07, 0.5, -0.866, -9.26e-07, 0.0, -1.0, -2.028e-06, 0.0, -1.0, -2.028e-06, 0.0, -1.0, -2.028e-06, 0.0, -1.0, -2.073e-06, 0.0, -1.0, -2.073e-06, 0.0, -1.0, -2.073e-06, -0.5, -0.866, -2.161e-06, -0.5, -0.866, -2.161e-06, -0.5, -0.866, -2.161e-06, -0.5, -0.866, -2.822e-06, -0.5, -0.866, -2.822e-06, -0.5, -0.866, -2.822e-06, -0.866, -0.5, -2.822e-06, -0.866, -0.5, -2.822e-06, -0.866, -0.5, -2.822e-06, -0.866, -0.5, -2.249e-06, -0.866, -0.5, -2.249e-06, -0.866, -0.5, -2.249e-06, -1.0, -5.644e-06, -1.753e-06, -1.0, -5.644e-06, -1.753e-06, -1.0, -5.644e-06, -1.753e-06, -1.0, 1.411e-06, -2.06e-06, -1.0, 1.411e-06, -2.06e-06, -1.0, 1.411e-06, -2.06e-06, -0.866, 0.5, -6.835e-07, -0.866, 0.5, -6.835e-07, -0.866, 0.5, -6.835e-07, -0.866, 0.5, -4.63e-07, -0.866, 0.5, -4.63e-07, -0.866, 0.5, -4.63e-07, -0.5, 0.866, 7.938e-07, -0.5, 0.866, 7.938e-07, -0.5, 0.866, 7.938e-07, -0.5, 0.866, 8.158e-07, -0.5, 0.866, 8.158e-07, -0.5, 0.866, 8.158e-07, 0.0, 1.0, 2.073e-06, 0.0, 1.0, 2.073e-06, 0.0, 1.0, 2.073e-06, 0.0, 1.0, 2.117e-06, 0.0, 1.0, 2.117e-06, 0.0, 1.0, 2.117e-06, 0.0, 0.0, -1.0, 0.0, 0.0, -1.0, 0.0, 0.0, -1.0, -2.12e-06, 9.175e-06, -1.0, -2.12e-06, 9.175e-06, -1.0, -2.12e-06, 9.175e-06, -1.0, 3.264e-06, 2.491e-11, -1.0, 3.264e-06, 2.491e-11, -1.0, 3.264e-06, 2.491e-11, -1.0, 2.39e-06, 1.039e-06, -1.0, 2.39e-06, 1.039e-06, -1.0, 2.39e-06, 1.039e-06, -1.0, 0.0, 1.559e-06, -1.0, 0.0, 1.559e-06, -1.0, 0.0, 1.559e-06, -1.0, 0.0, 1.8e-06, -1.0, 0.0, 1.8e-06, -1.0, 0.0, 1.8e-06, -1.0, 7.169e-06, 1.8e-06, -1.0, 7.169e-06, 1.8e-06, -1.0, 7.169e-06, 1.8e-06, -1.0, 0.0, 0.0, -1.0, 0.0, 0.0, -1.0, 0.0, 0.0, -1.0, 2.827e-06, 0.0, -1.0, 2.827e-06, 0.0, -1.0, 2.827e-06, 0.0, -1.0, 0.0, 0.0, -1.0, 0.0, 0.0, -1.0, 0.0, 0.0, -1.0, 0.0, 0.0, 1.0, 0.0, 0.0, 1.0, 0.0, 0.0, 1.0, 7.068e-07, 0.0, 1.0, 7.068e-07, 0.0, 1.0, 7.068e-07, 0.0, 1.0, -1.632e-06, 0.0, 1.0, -1.632e-06, 0.0, 1.0, -1.632e-06, 0.0, 1.0, -3.585e-06, -4.917e-06, 1.0, -3.585e-06, -4.917e-06, 1.0, -3.585e-06, -4.917e-06, 1.0, 2.07e-06, -1.559e-06, 1.0, 2.07e-06, -1.559e-06, 1.0, 2.07e-06, -1.559e-06, 1.0, 0.0, -1.8e-06, 1.0, 0.0, -1.8e-06, 1.0, 0.0, -1.8e-06, 1.0, -9.559e-06, -1.8e-06, 1.0, -9.559e-06, -1.8e-06, 1.0, -9.559e-06, -1.8e-06, 1.0, -6.529e-06, -2.839e-06, 1.0, -6.529e-06, -2.839e-06, 1.0, -6.529e-06, -2.839e-06, 1.0, 2.827e-06, -6.717e-06, 1.0, 2.827e-06, -6.717e-06, 1.0, 2.827e-06, -6.717e-06, 1.0, 0.0, -1.163e-05, 1.0, 0.0, -1.163e-05, 1.0, 0.0, -1.163e-05, 1.0, 0.0, -0.3939, 0.9191, 0.0, -0.3939, 0.9191, 0.0, -0.3939, 0.9191, 0.0, -0.3939, 0.9191, 0.0, -0.3939, 0.9191, 0.0, -0.3939, 0.9191, 0.0, -0.3939, -0.9191, 0.0, -0.3939, -0.9191, 0.0, -0.3939, -0.9191, -2.386e-07, -0.3939, -0.9191, -2.386e-07, -0.3939, -0.9191, -2.386e-07, -0.3939, -0.9191, 0.0, -1.0, -7.863e-09, 0.0, -1.0, -7.863e-09, 0.0, -1.0, -7.863e-09, 0.0, -1.0, 0.0, 0.0, -1.0, 0.0, 0.0, -1.0, 0.0, 0.0, 1.0, 0.0, 0.0, 1.0, 0.0, 0.0, 1.0, 0.0, 0.0, 1.0, 0.0, 0.0, 1.0, 0.0, 0.0, 1.0, 0.0, 1.0, -7.603e-07, 6.918e-07, 1.0, -7.603e-07, 6.918e-07, 1.0, -7.603e-07, 6.918e-07, -1.0, 0.0, 0.0, -1.0, 0.0, 0.0, -1.0, 0.0, 0.0, 0.9912, -0.1291, -0.02915, 0.9912, -0.1291, -0.02915, 0.9912, -0.1291, -0.02915, -0.9912, 0.1291, 0.02915, -0.9912, 0.1291, 0.02915, -0.9912, 0.1291, 0.02915])] * 3)])

# ---- objects
ob_group665096267 = bpy.data.objects.new('group665096267', me_group665096267)

# ---- transforms, parenting, visibility, modifiers, constraints
ob_group665096267.location = (0.0, 0.0, 0.0)
ob_group665096267.rotation_euler = (1.571, -0.0, 0.0)

# ---- collection membership
col_collection.objects.link(ob_group665096267)

# ---- scene / render settings (as saved in the file)
scene.frame_start = 1; scene.frame_end = 250; scene.frame_set(1)
scene.render.engine = 'BLENDER_EEVEE_NEXT'
scene.cycles.sampling_pattern = 'TABULATED_SOBOL'
scene.cycles.use_light_tree = False
scene.view_settings.view_transform = 'Filmic'
bpy.context.view_layer.update()

# ---- added for rendering (the .blend has no active camera and no usable light): camera, sun
cam_auto = bpy.data.cameras.new('AutoCamera')
cam_auto.lens = 50.0
cam_auto.sensor_width = 36.0
cam_auto.clip_end = 1000.0
ob_auto_camera = bpy.data.objects.new('AutoCamera', cam_auto)
scene.collection.objects.link(ob_auto_camera)
ob_auto_camera.location = (0.710315, -0.860603, 0.600478)
ob_auto_camera.rotation_euler = (1.09748, -7.21219e-08, 0.694738)
scene.camera = ob_auto_camera
light_auto_sun = bpy.data.lights.new('AutoSun', 'SUN')
light_auto_sun.energy = 3.0
light_auto_sun.angle = 0.0523599
ob_auto_sun = bpy.data.objects.new('AutoSun', light_auto_sun)
scene.collection.objects.link(ob_auto_sun)
ob_auto_sun.rotation_euler = (0.872665, 0.174533, 0.523599)
bpy.context.view_layer.update()
